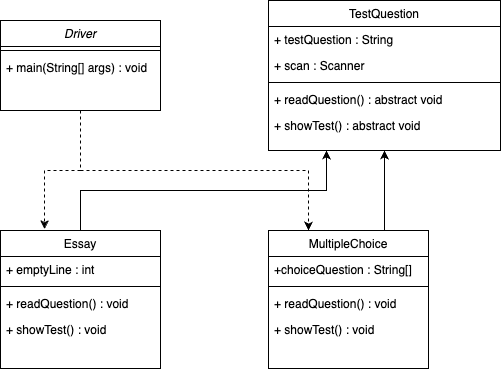

The diagram above was exported from draw.io. Its source (the exported page's mxGraphModel, read from the mxfile embedded in the PNG):
<mxGraphModel dx="532" dy="356" grid="1" gridSize="10" guides="1" tooltips="1" connect="1" arrows="1" fold="1" page="1" pageScale="1" pageWidth="827" pageHeight="1169" math="0" shadow="0">
  <root>
    <mxCell id="WIyWlLk6GJQsqaUBKTNV-0" />
    <mxCell id="WIyWlLk6GJQsqaUBKTNV-1" parent="WIyWlLk6GJQsqaUBKTNV-0" />
    <mxCell id="Lp9iUDwu5AB2qiB9r2xo-16" style="edgeStyle=orthogonalEdgeStyle;rounded=0;orthogonalLoop=1;jettySize=auto;html=1;entryX=0.25;entryY=0;entryDx=0;entryDy=0;dashed=1;" edge="1" parent="WIyWlLk6GJQsqaUBKTNV-1" source="zkfFHV4jXpPFQw0GAbJ--0" target="Lp9iUDwu5AB2qiB9r2xo-7">
      <mxGeometry relative="1" as="geometry">
        <Array as="points">
          <mxPoint x="320" y="290" />
          <mxPoint x="548" y="290" />
        </Array>
      </mxGeometry>
    </mxCell>
    <mxCell id="zkfFHV4jXpPFQw0GAbJ--0" value="Driver" style="swimlane;fontStyle=2;align=center;verticalAlign=top;childLayout=stackLayout;horizontal=1;startSize=26;horizontalStack=0;resizeParent=1;resizeLast=0;collapsible=1;marginBottom=0;rounded=0;shadow=0;strokeWidth=1;" parent="WIyWlLk6GJQsqaUBKTNV-1" vertex="1">
      <mxGeometry x="240" y="140" width="160" height="90" as="geometry">
        <mxRectangle x="230" y="140" width="160" height="26" as="alternateBounds" />
      </mxGeometry>
    </mxCell>
    <mxCell id="zkfFHV4jXpPFQw0GAbJ--4" value="" style="line;html=1;strokeWidth=1;align=left;verticalAlign=middle;spacingTop=-1;spacingLeft=3;spacingRight=3;rotatable=0;labelPosition=right;points=[];portConstraint=eastwest;" parent="zkfFHV4jXpPFQw0GAbJ--0" vertex="1">
      <mxGeometry y="26" width="160" height="8" as="geometry" />
    </mxCell>
    <mxCell id="zkfFHV4jXpPFQw0GAbJ--5" value="+ main(String[] args) : void" style="text;align=left;verticalAlign=top;spacingLeft=4;spacingRight=4;overflow=hidden;rotatable=0;points=[[0,0.5],[1,0.5]];portConstraint=eastwest;" parent="zkfFHV4jXpPFQw0GAbJ--0" vertex="1">
      <mxGeometry y="34" width="160" height="26" as="geometry" />
    </mxCell>
    <mxCell id="Lp9iUDwu5AB2qiB9r2xo-13" style="edgeStyle=orthogonalEdgeStyle;rounded=0;orthogonalLoop=1;jettySize=auto;html=1;entryX=0.25;entryY=1;entryDx=0;entryDy=0;" edge="1" parent="WIyWlLk6GJQsqaUBKTNV-1" source="Lp9iUDwu5AB2qiB9r2xo-0" target="zkfFHV4jXpPFQw0GAbJ--17">
      <mxGeometry relative="1" as="geometry">
        <Array as="points">
          <mxPoint x="320" y="310" />
          <mxPoint x="566" y="310" />
        </Array>
      </mxGeometry>
    </mxCell>
    <mxCell id="Lp9iUDwu5AB2qiB9r2xo-0" value="Essay" style="swimlane;fontStyle=0;align=center;verticalAlign=top;childLayout=stackLayout;horizontal=1;startSize=26;horizontalStack=0;resizeParent=1;resizeLast=0;collapsible=1;marginBottom=0;rounded=0;shadow=0;strokeWidth=1;" vertex="1" parent="WIyWlLk6GJQsqaUBKTNV-1">
      <mxGeometry x="240" y="350" width="160" height="138" as="geometry">
        <mxRectangle x="130" y="380" width="160" height="26" as="alternateBounds" />
      </mxGeometry>
    </mxCell>
    <mxCell id="Lp9iUDwu5AB2qiB9r2xo-1" value="+ emptyLine : int" style="text;align=left;verticalAlign=top;spacingLeft=4;spacingRight=4;overflow=hidden;rotatable=0;points=[[0,0.5],[1,0.5]];portConstraint=eastwest;" vertex="1" parent="Lp9iUDwu5AB2qiB9r2xo-0">
      <mxGeometry y="26" width="160" height="26" as="geometry" />
    </mxCell>
    <mxCell id="Lp9iUDwu5AB2qiB9r2xo-3" value="" style="line;html=1;strokeWidth=1;align=left;verticalAlign=middle;spacingTop=-1;spacingLeft=3;spacingRight=3;rotatable=0;labelPosition=right;points=[];portConstraint=eastwest;" vertex="1" parent="Lp9iUDwu5AB2qiB9r2xo-0">
      <mxGeometry y="52" width="160" height="8" as="geometry" />
    </mxCell>
    <mxCell id="Lp9iUDwu5AB2qiB9r2xo-5" value="+ readQuestion() : void" style="text;align=left;verticalAlign=top;spacingLeft=4;spacingRight=4;overflow=hidden;rotatable=0;points=[[0,0.5],[1,0.5]];portConstraint=eastwest;" vertex="1" parent="Lp9iUDwu5AB2qiB9r2xo-0">
      <mxGeometry y="60" width="160" height="26" as="geometry" />
    </mxCell>
    <mxCell id="Lp9iUDwu5AB2qiB9r2xo-6" value="+ showTest() : void" style="text;align=left;verticalAlign=top;spacingLeft=4;spacingRight=4;overflow=hidden;rotatable=0;points=[[0,0.5],[1,0.5]];portConstraint=eastwest;" vertex="1" parent="Lp9iUDwu5AB2qiB9r2xo-0">
      <mxGeometry y="86" width="160" height="26" as="geometry" />
    </mxCell>
    <mxCell id="Lp9iUDwu5AB2qiB9r2xo-14" style="edgeStyle=orthogonalEdgeStyle;rounded=0;orthogonalLoop=1;jettySize=auto;html=1;entryX=0.5;entryY=1;entryDx=0;entryDy=0;exitX=0.725;exitY=0;exitDx=0;exitDy=0;exitPerimeter=0;" edge="1" parent="WIyWlLk6GJQsqaUBKTNV-1" source="Lp9iUDwu5AB2qiB9r2xo-7" target="zkfFHV4jXpPFQw0GAbJ--17">
      <mxGeometry relative="1" as="geometry" />
    </mxCell>
    <mxCell id="Lp9iUDwu5AB2qiB9r2xo-7" value="MultipleChoice" style="swimlane;fontStyle=0;align=center;verticalAlign=top;childLayout=stackLayout;horizontal=1;startSize=26;horizontalStack=0;resizeParent=1;resizeLast=0;collapsible=1;marginBottom=0;rounded=0;shadow=0;strokeWidth=1;" vertex="1" parent="WIyWlLk6GJQsqaUBKTNV-1">
      <mxGeometry x="508" y="350" width="160" height="138" as="geometry">
        <mxRectangle x="130" y="380" width="160" height="26" as="alternateBounds" />
      </mxGeometry>
    </mxCell>
    <mxCell id="Lp9iUDwu5AB2qiB9r2xo-8" value="+choiceQuestion : String[]" style="text;align=left;verticalAlign=top;spacingLeft=4;spacingRight=4;overflow=hidden;rotatable=0;points=[[0,0.5],[1,0.5]];portConstraint=eastwest;" vertex="1" parent="Lp9iUDwu5AB2qiB9r2xo-7">
      <mxGeometry y="26" width="160" height="26" as="geometry" />
    </mxCell>
    <mxCell id="Lp9iUDwu5AB2qiB9r2xo-9" value="" style="line;html=1;strokeWidth=1;align=left;verticalAlign=middle;spacingTop=-1;spacingLeft=3;spacingRight=3;rotatable=0;labelPosition=right;points=[];portConstraint=eastwest;" vertex="1" parent="Lp9iUDwu5AB2qiB9r2xo-7">
      <mxGeometry y="52" width="160" height="8" as="geometry" />
    </mxCell>
    <mxCell id="Lp9iUDwu5AB2qiB9r2xo-10" value="+ readQuestion() : void" style="text;align=left;verticalAlign=top;spacingLeft=4;spacingRight=4;overflow=hidden;rotatable=0;points=[[0,0.5],[1,0.5]];portConstraint=eastwest;" vertex="1" parent="Lp9iUDwu5AB2qiB9r2xo-7">
      <mxGeometry y="60" width="160" height="26" as="geometry" />
    </mxCell>
    <mxCell id="Lp9iUDwu5AB2qiB9r2xo-11" value="+ showTest() : void" style="text;align=left;verticalAlign=top;spacingLeft=4;spacingRight=4;overflow=hidden;rotatable=0;points=[[0,0.5],[1,0.5]];portConstraint=eastwest;" vertex="1" parent="Lp9iUDwu5AB2qiB9r2xo-7">
      <mxGeometry y="86" width="160" height="26" as="geometry" />
    </mxCell>
    <mxCell id="zkfFHV4jXpPFQw0GAbJ--17" value="TestQuestion" style="swimlane;fontStyle=0;align=center;verticalAlign=top;childLayout=stackLayout;horizontal=1;startSize=26;horizontalStack=0;resizeParent=1;resizeLast=0;collapsible=1;marginBottom=0;rounded=0;shadow=0;strokeWidth=1;" parent="WIyWlLk6GJQsqaUBKTNV-1" vertex="1">
      <mxGeometry x="508" y="120" width="232" height="150" as="geometry">
        <mxRectangle x="550" y="140" width="160" height="26" as="alternateBounds" />
      </mxGeometry>
    </mxCell>
    <mxCell id="zkfFHV4jXpPFQw0GAbJ--18" value="+ testQuestion : String" style="text;align=left;verticalAlign=top;spacingLeft=4;spacingRight=4;overflow=hidden;rotatable=0;points=[[0,0.5],[1,0.5]];portConstraint=eastwest;" parent="zkfFHV4jXpPFQw0GAbJ--17" vertex="1">
      <mxGeometry y="26" width="232" height="26" as="geometry" />
    </mxCell>
    <mxCell id="zkfFHV4jXpPFQw0GAbJ--19" value="+ scan : Scanner" style="text;align=left;verticalAlign=top;spacingLeft=4;spacingRight=4;overflow=hidden;rotatable=0;points=[[0,0.5],[1,0.5]];portConstraint=eastwest;rounded=0;shadow=0;html=0;" parent="zkfFHV4jXpPFQw0GAbJ--17" vertex="1">
      <mxGeometry y="52" width="232" height="26" as="geometry" />
    </mxCell>
    <mxCell id="zkfFHV4jXpPFQw0GAbJ--23" value="" style="line;html=1;strokeWidth=1;align=left;verticalAlign=middle;spacingTop=-1;spacingLeft=3;spacingRight=3;rotatable=0;labelPosition=right;points=[];portConstraint=eastwest;" parent="zkfFHV4jXpPFQw0GAbJ--17" vertex="1">
      <mxGeometry y="78" width="232" height="8" as="geometry" />
    </mxCell>
    <mxCell id="zkfFHV4jXpPFQw0GAbJ--24" value="+ readQuestion() : abstract void" style="text;align=left;verticalAlign=top;spacingLeft=4;spacingRight=4;overflow=hidden;rotatable=0;points=[[0,0.5],[1,0.5]];portConstraint=eastwest;" parent="zkfFHV4jXpPFQw0GAbJ--17" vertex="1">
      <mxGeometry y="86" width="232" height="26" as="geometry" />
    </mxCell>
    <mxCell id="zkfFHV4jXpPFQw0GAbJ--25" value="+ showTest() : abstract void" style="text;align=left;verticalAlign=top;spacingLeft=4;spacingRight=4;overflow=hidden;rotatable=0;points=[[0,0.5],[1,0.5]];portConstraint=eastwest;" parent="zkfFHV4jXpPFQw0GAbJ--17" vertex="1">
      <mxGeometry y="112" width="232" height="26" as="geometry" />
    </mxCell>
    <mxCell id="Lp9iUDwu5AB2qiB9r2xo-15" style="edgeStyle=orthogonalEdgeStyle;rounded=0;orthogonalLoop=1;jettySize=auto;html=1;entryX=0.275;entryY=-0.01;entryDx=0;entryDy=0;entryPerimeter=0;dashed=1;" edge="1" parent="WIyWlLk6GJQsqaUBKTNV-1" source="zkfFHV4jXpPFQw0GAbJ--0" target="Lp9iUDwu5AB2qiB9r2xo-0">
      <mxGeometry relative="1" as="geometry" />
    </mxCell>
  </root>
</mxGraphModel>